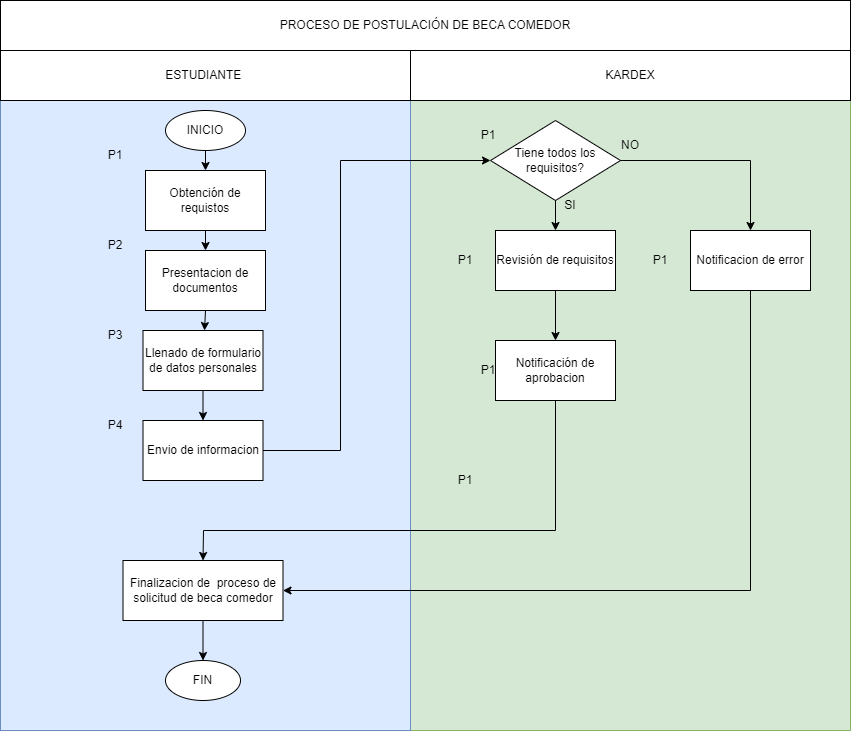

The diagram above was exported from draw.io. Its source (the exported page's mxGraphModel, read from the mxfile embedded in the PNG):
<mxGraphModel dx="880" dy="1519" grid="1" gridSize="10" guides="1" tooltips="1" connect="1" arrows="1" fold="1" page="1" pageScale="1" pageWidth="850" pageHeight="1100" math="0" shadow="0">
  <root>
    <mxCell id="P0RO1G9cVQHnkUmIbz9D-0" />
    <mxCell id="P0RO1G9cVQHnkUmIbz9D-1" parent="P0RO1G9cVQHnkUmIbz9D-0" />
    <mxCell id="P0RO1G9cVQHnkUmIbz9D-2" value="" style="rounded=0;whiteSpace=wrap;html=1;fillColor=#d5e8d4;strokeColor=#82b366;" parent="P0RO1G9cVQHnkUmIbz9D-1" vertex="1">
      <mxGeometry width="850" height="630" as="geometry" />
    </mxCell>
    <mxCell id="P0RO1G9cVQHnkUmIbz9D-3" value="PROCESO DE POSTULACIÓN DE BECA COMEDOR" style="rounded=0;whiteSpace=wrap;html=1;" parent="P0RO1G9cVQHnkUmIbz9D-1" vertex="1">
      <mxGeometry y="-100" width="850" height="50" as="geometry" />
    </mxCell>
    <mxCell id="P0RO1G9cVQHnkUmIbz9D-4" value="" style="rounded=0;whiteSpace=wrap;html=1;fillColor=#dbeaff;strokeColor=#6c8ebf;" parent="P0RO1G9cVQHnkUmIbz9D-1" vertex="1">
      <mxGeometry width="410" height="630" as="geometry" />
    </mxCell>
    <mxCell id="P0RO1G9cVQHnkUmIbz9D-5" value="INICIO" style="ellipse;whiteSpace=wrap;html=1;" parent="P0RO1G9cVQHnkUmIbz9D-1" vertex="1">
      <mxGeometry x="165" y="10" width="80" height="40" as="geometry" />
    </mxCell>
    <mxCell id="P0RO1G9cVQHnkUmIbz9D-6" value="Obtención de requistos" style="rounded=0;whiteSpace=wrap;html=1;" parent="P0RO1G9cVQHnkUmIbz9D-1" vertex="1">
      <mxGeometry x="145" y="70" width="120" height="60" as="geometry" />
    </mxCell>
    <mxCell id="P0RO1G9cVQHnkUmIbz9D-7" value="Llenado de formulario de datos personales" style="rounded=0;whiteSpace=wrap;html=1;" parent="P0RO1G9cVQHnkUmIbz9D-1" vertex="1">
      <mxGeometry x="142.5" y="230" width="120" height="60" as="geometry" />
    </mxCell>
    <mxCell id="P0RO1G9cVQHnkUmIbz9D-8" value="Envio de informacion" style="rounded=0;whiteSpace=wrap;html=1;" parent="P0RO1G9cVQHnkUmIbz9D-1" vertex="1">
      <mxGeometry x="142.5" y="320" width="120" height="60" as="geometry" />
    </mxCell>
    <mxCell id="P0RO1G9cVQHnkUmIbz9D-9" value="Tiene todos los requisitos?" style="rhombus;whiteSpace=wrap;html=1;" parent="P0RO1G9cVQHnkUmIbz9D-1" vertex="1">
      <mxGeometry x="490" y="20" width="130" height="80" as="geometry" />
    </mxCell>
    <mxCell id="P0RO1G9cVQHnkUmIbz9D-10" value="Revisión de requisitos" style="rounded=0;whiteSpace=wrap;html=1;" parent="P0RO1G9cVQHnkUmIbz9D-1" vertex="1">
      <mxGeometry x="495" y="130" width="120" height="60" as="geometry" />
    </mxCell>
    <mxCell id="P0RO1G9cVQHnkUmIbz9D-13" value="FIN" style="ellipse;whiteSpace=wrap;html=1;" parent="P0RO1G9cVQHnkUmIbz9D-1" vertex="1">
      <mxGeometry x="165" y="560" width="75" height="40" as="geometry" />
    </mxCell>
    <mxCell id="P0RO1G9cVQHnkUmIbz9D-14" value="" style="endArrow=classic;html=1;rounded=0;exitX=0.5;exitY=1;exitDx=0;exitDy=0;entryX=0.5;entryY=0;entryDx=0;entryDy=0;" parent="P0RO1G9cVQHnkUmIbz9D-1" source="P0RO1G9cVQHnkUmIbz9D-5" target="P0RO1G9cVQHnkUmIbz9D-6" edge="1">
      <mxGeometry width="50" height="50" relative="1" as="geometry">
        <mxPoint x="400" y="150" as="sourcePoint" />
        <mxPoint x="450" y="100" as="targetPoint" />
      </mxGeometry>
    </mxCell>
    <mxCell id="P0RO1G9cVQHnkUmIbz9D-15" value="" style="endArrow=classic;html=1;rounded=0;exitX=0.5;exitY=1;exitDx=0;exitDy=0;" parent="P0RO1G9cVQHnkUmIbz9D-1" source="P0RO1G9cVQHnkUmIbz9D-6" target="pPDkaiGAVWgl9LRCpvdI-0" edge="1">
      <mxGeometry width="50" height="50" relative="1" as="geometry">
        <mxPoint x="400" y="150" as="sourcePoint" />
        <mxPoint x="450" y="100" as="targetPoint" />
      </mxGeometry>
    </mxCell>
    <mxCell id="P0RO1G9cVQHnkUmIbz9D-16" value="" style="endArrow=classic;html=1;rounded=0;exitX=0.5;exitY=1;exitDx=0;exitDy=0;entryX=0.5;entryY=0;entryDx=0;entryDy=0;" parent="P0RO1G9cVQHnkUmIbz9D-1" source="P0RO1G9cVQHnkUmIbz9D-7" target="P0RO1G9cVQHnkUmIbz9D-8" edge="1">
      <mxGeometry width="50" height="50" relative="1" as="geometry">
        <mxPoint x="400" y="150" as="sourcePoint" />
        <mxPoint x="205" y="250" as="targetPoint" />
      </mxGeometry>
    </mxCell>
    <mxCell id="P0RO1G9cVQHnkUmIbz9D-18" value="" style="endArrow=classic;html=1;rounded=0;exitX=1;exitY=0.5;exitDx=0;exitDy=0;entryX=0;entryY=0.5;entryDx=0;entryDy=0;" parent="P0RO1G9cVQHnkUmIbz9D-1" source="P0RO1G9cVQHnkUmIbz9D-8" target="P0RO1G9cVQHnkUmIbz9D-9" edge="1">
      <mxGeometry width="50" height="50" relative="1" as="geometry">
        <mxPoint x="400" y="250" as="sourcePoint" />
        <mxPoint x="450" y="200" as="targetPoint" />
        <Array as="points">
          <mxPoint x="340" y="350" />
          <mxPoint x="340" y="60" />
        </Array>
      </mxGeometry>
    </mxCell>
    <mxCell id="P0RO1G9cVQHnkUmIbz9D-19" value="Notificacion de error" style="rounded=0;whiteSpace=wrap;html=1;" parent="P0RO1G9cVQHnkUmIbz9D-1" vertex="1">
      <mxGeometry x="690" y="130" width="120" height="60" as="geometry" />
    </mxCell>
    <mxCell id="P0RO1G9cVQHnkUmIbz9D-20" value="Notificación de aprobacion" style="rounded=0;whiteSpace=wrap;html=1;" parent="P0RO1G9cVQHnkUmIbz9D-1" vertex="1">
      <mxGeometry x="495" y="240" width="120" height="60" as="geometry" />
    </mxCell>
    <mxCell id="P0RO1G9cVQHnkUmIbz9D-21" value="" style="endArrow=classic;html=1;rounded=0;exitX=1;exitY=0.5;exitDx=0;exitDy=0;entryX=0.5;entryY=0;entryDx=0;entryDy=0;" parent="P0RO1G9cVQHnkUmIbz9D-1" source="P0RO1G9cVQHnkUmIbz9D-9" target="P0RO1G9cVQHnkUmIbz9D-19" edge="1">
      <mxGeometry width="50" height="50" relative="1" as="geometry">
        <mxPoint x="400" y="250" as="sourcePoint" />
        <mxPoint x="450" y="200" as="targetPoint" />
        <Array as="points">
          <mxPoint x="750" y="60" />
        </Array>
      </mxGeometry>
    </mxCell>
    <mxCell id="P0RO1G9cVQHnkUmIbz9D-22" value="" style="endArrow=classic;html=1;rounded=0;exitX=0.5;exitY=1;exitDx=0;exitDy=0;" parent="P0RO1G9cVQHnkUmIbz9D-1" source="P0RO1G9cVQHnkUmIbz9D-9" target="P0RO1G9cVQHnkUmIbz9D-10" edge="1">
      <mxGeometry width="50" height="50" relative="1" as="geometry">
        <mxPoint x="400" y="250" as="sourcePoint" />
        <mxPoint x="450" y="200" as="targetPoint" />
      </mxGeometry>
    </mxCell>
    <mxCell id="P0RO1G9cVQHnkUmIbz9D-23" value="" style="endArrow=classic;html=1;rounded=0;exitX=0.5;exitY=1;exitDx=0;exitDy=0;entryX=0.5;entryY=0;entryDx=0;entryDy=0;" parent="P0RO1G9cVQHnkUmIbz9D-1" source="P0RO1G9cVQHnkUmIbz9D-10" target="P0RO1G9cVQHnkUmIbz9D-20" edge="1">
      <mxGeometry width="50" height="50" relative="1" as="geometry">
        <mxPoint x="400" y="250" as="sourcePoint" />
        <mxPoint x="555" y="230" as="targetPoint" />
      </mxGeometry>
    </mxCell>
    <mxCell id="P0RO1G9cVQHnkUmIbz9D-25" value="" style="endArrow=classic;html=1;rounded=0;exitX=0.5;exitY=1;exitDx=0;exitDy=0;entryX=1;entryY=0.5;entryDx=0;entryDy=0;" parent="P0RO1G9cVQHnkUmIbz9D-1" source="P0RO1G9cVQHnkUmIbz9D-19" target="P0RO1G9cVQHnkUmIbz9D-40" edge="1">
      <mxGeometry width="50" height="50" relative="1" as="geometry">
        <mxPoint x="400" y="250" as="sourcePoint" />
        <mxPoint x="450" y="200" as="targetPoint" />
        <Array as="points">
          <mxPoint x="750" y="490" />
        </Array>
      </mxGeometry>
    </mxCell>
    <mxCell id="P0RO1G9cVQHnkUmIbz9D-26" value="" style="endArrow=classic;html=1;rounded=0;exitX=0.5;exitY=1;exitDx=0;exitDy=0;entryX=0.5;entryY=0;entryDx=0;entryDy=0;" parent="P0RO1G9cVQHnkUmIbz9D-1" source="P0RO1G9cVQHnkUmIbz9D-20" target="P0RO1G9cVQHnkUmIbz9D-40" edge="1">
      <mxGeometry width="50" height="50" relative="1" as="geometry">
        <mxPoint x="400" y="350" as="sourcePoint" />
        <mxPoint x="450" y="300" as="targetPoint" />
        <Array as="points">
          <mxPoint x="555" y="430" />
          <mxPoint x="203" y="430" />
        </Array>
      </mxGeometry>
    </mxCell>
    <mxCell id="P0RO1G9cVQHnkUmIbz9D-27" value="ESTUDIANTE&amp;nbsp;" style="rounded=0;whiteSpace=wrap;html=1;" parent="P0RO1G9cVQHnkUmIbz9D-1" vertex="1">
      <mxGeometry y="-50" width="410" height="50" as="geometry" />
    </mxCell>
    <mxCell id="P0RO1G9cVQHnkUmIbz9D-28" value="KARDEX" style="rounded=0;whiteSpace=wrap;html=1;" parent="P0RO1G9cVQHnkUmIbz9D-1" vertex="1">
      <mxGeometry x="410" y="-50" width="440" height="50" as="geometry" />
    </mxCell>
    <mxCell id="P0RO1G9cVQHnkUmIbz9D-29" value="P1" style="text;html=1;strokeColor=none;fillColor=none;align=center;verticalAlign=middle;whiteSpace=wrap;rounded=0;" parent="P0RO1G9cVQHnkUmIbz9D-1" vertex="1">
      <mxGeometry x="85" y="40" width="60" height="30" as="geometry" />
    </mxCell>
    <mxCell id="P0RO1G9cVQHnkUmIbz9D-30" value="P1" style="text;html=1;strokeColor=none;fillColor=none;align=center;verticalAlign=middle;whiteSpace=wrap;rounded=0;" parent="P0RO1G9cVQHnkUmIbz9D-1" vertex="1">
      <mxGeometry x="435" y="145" width="60" height="30" as="geometry" />
    </mxCell>
    <mxCell id="P0RO1G9cVQHnkUmIbz9D-31" value="P1" style="text;html=1;strokeColor=none;fillColor=none;align=center;verticalAlign=middle;whiteSpace=wrap;rounded=0;" parent="P0RO1G9cVQHnkUmIbz9D-1" vertex="1">
      <mxGeometry x="457.5" y="20" width="60" height="30" as="geometry" />
    </mxCell>
    <mxCell id="P0RO1G9cVQHnkUmIbz9D-32" value="P4" style="text;html=1;strokeColor=none;fillColor=none;align=center;verticalAlign=middle;whiteSpace=wrap;rounded=0;" parent="P0RO1G9cVQHnkUmIbz9D-1" vertex="1">
      <mxGeometry x="85" y="310" width="60" height="30" as="geometry" />
    </mxCell>
    <mxCell id="P0RO1G9cVQHnkUmIbz9D-33" value="P3" style="text;html=1;strokeColor=none;fillColor=none;align=center;verticalAlign=middle;whiteSpace=wrap;rounded=0;" parent="P0RO1G9cVQHnkUmIbz9D-1" vertex="1">
      <mxGeometry x="85" y="220" width="60" height="30" as="geometry" />
    </mxCell>
    <mxCell id="P0RO1G9cVQHnkUmIbz9D-34" value="P2" style="text;html=1;strokeColor=none;fillColor=none;align=center;verticalAlign=middle;whiteSpace=wrap;rounded=0;" parent="P0RO1G9cVQHnkUmIbz9D-1" vertex="1">
      <mxGeometry x="85" y="130" width="60" height="30" as="geometry" />
    </mxCell>
    <mxCell id="P0RO1G9cVQHnkUmIbz9D-35" value="P1" style="text;html=1;strokeColor=none;fillColor=none;align=center;verticalAlign=middle;whiteSpace=wrap;rounded=0;" parent="P0RO1G9cVQHnkUmIbz9D-1" vertex="1">
      <mxGeometry x="435" y="365" width="60" height="30" as="geometry" />
    </mxCell>
    <mxCell id="P0RO1G9cVQHnkUmIbz9D-36" value="P1" style="text;html=1;strokeColor=none;fillColor=none;align=center;verticalAlign=middle;whiteSpace=wrap;rounded=0;" parent="P0RO1G9cVQHnkUmIbz9D-1" vertex="1">
      <mxGeometry x="457.5" y="255" width="60" height="30" as="geometry" />
    </mxCell>
    <mxCell id="P0RO1G9cVQHnkUmIbz9D-37" value="P1" style="text;html=1;strokeColor=none;fillColor=none;align=center;verticalAlign=middle;whiteSpace=wrap;rounded=0;" parent="P0RO1G9cVQHnkUmIbz9D-1" vertex="1">
      <mxGeometry x="630" y="145" width="60" height="30" as="geometry" />
    </mxCell>
    <mxCell id="P0RO1G9cVQHnkUmIbz9D-38" value="SI" style="text;html=1;strokeColor=none;fillColor=none;align=center;verticalAlign=middle;whiteSpace=wrap;rounded=0;" parent="P0RO1G9cVQHnkUmIbz9D-1" vertex="1">
      <mxGeometry x="540" y="90" width="60" height="30" as="geometry" />
    </mxCell>
    <mxCell id="P0RO1G9cVQHnkUmIbz9D-39" value="NO" style="text;html=1;strokeColor=none;fillColor=none;align=center;verticalAlign=middle;whiteSpace=wrap;rounded=0;" parent="P0RO1G9cVQHnkUmIbz9D-1" vertex="1">
      <mxGeometry x="600" y="30" width="60" height="30" as="geometry" />
    </mxCell>
    <mxCell id="P0RO1G9cVQHnkUmIbz9D-40" value="Finalizacion de&amp;nbsp; proceso de solicitud de beca comedor" style="rounded=0;whiteSpace=wrap;html=1;" parent="P0RO1G9cVQHnkUmIbz9D-1" vertex="1">
      <mxGeometry x="122.5" y="460" width="160" height="60" as="geometry" />
    </mxCell>
    <mxCell id="P0RO1G9cVQHnkUmIbz9D-41" value="" style="endArrow=classic;html=1;rounded=0;exitX=0.5;exitY=1;exitDx=0;exitDy=0;entryX=0.5;entryY=0;entryDx=0;entryDy=0;" parent="P0RO1G9cVQHnkUmIbz9D-1" source="P0RO1G9cVQHnkUmIbz9D-40" target="P0RO1G9cVQHnkUmIbz9D-13" edge="1">
      <mxGeometry width="50" height="50" relative="1" as="geometry">
        <mxPoint x="400" y="610" as="sourcePoint" />
        <mxPoint x="450" y="560" as="targetPoint" />
      </mxGeometry>
    </mxCell>
    <mxCell id="pPDkaiGAVWgl9LRCpvdI-0" value="Presentacion de documentos" style="rounded=0;whiteSpace=wrap;html=1;" vertex="1" parent="P0RO1G9cVQHnkUmIbz9D-1">
      <mxGeometry x="145" y="150" width="120" height="60" as="geometry" />
    </mxCell>
    <mxCell id="pPDkaiGAVWgl9LRCpvdI-1" value="" style="endArrow=classic;html=1;rounded=0;exitX=0.5;exitY=1;exitDx=0;exitDy=0;" edge="1" parent="P0RO1G9cVQHnkUmIbz9D-1" source="pPDkaiGAVWgl9LRCpvdI-0" target="P0RO1G9cVQHnkUmIbz9D-7">
      <mxGeometry width="50" height="50" relative="1" as="geometry">
        <mxPoint x="400" y="260" as="sourcePoint" />
        <mxPoint x="450" y="210" as="targetPoint" />
      </mxGeometry>
    </mxCell>
  </root>
</mxGraphModel>